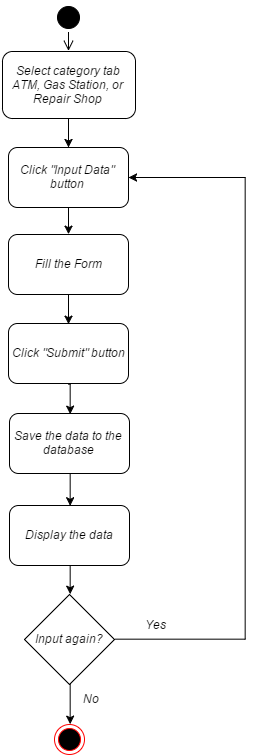

The diagram above was exported from draw.io. Its source (the exported page's mxGraphModel, read from the mxfile embedded in the PNG):
<mxGraphModel dx="1467" dy="780" grid="1" gridSize="10" guides="1" tooltips="1" connect="1" arrows="1" fold="1" page="1" pageScale="1" pageWidth="826" pageHeight="1169" background="#ffffff" math="0" shadow="0">
  <root>
    <mxCell id="0" />
    <mxCell id="1" parent="0" />
    <mxCell id="2" value="Select category tab ATM, Gas Station, or Repair Shop&lt;br&gt;" style="rounded=1;whiteSpace=wrap;html=1;aspect=fixed;" vertex="1" parent="1">
      <mxGeometry x="347" y="84" width="133" height="67" as="geometry" />
    </mxCell>
    <mxCell id="3" value="" style="ellipse;html=1;shape=startState;fillColor=#000000;strokeColor=#000000;" vertex="1" parent="1">
      <mxGeometry x="398" y="35" width="30" height="30" as="geometry" />
    </mxCell>
    <mxCell id="4" value="" style="edgeStyle=elbowEdgeStyle;elbow=horizontal;html=1;verticalAlign=bottom;endArrow=open;endSize=8;strokeColor=#000000;entryX=0.5;entryY=0;" edge="1" source="3" target="2" parent="1">
      <mxGeometry x="413" y="65" as="geometry">
        <mxPoint x="413" y="115" as="targetPoint" />
      </mxGeometry>
    </mxCell>
    <mxCell id="5" value="Click &quot;Input Data&quot; button&lt;br&gt;" style="rounded=1;whiteSpace=wrap;html=1;strokeColor=#000000" vertex="1" parent="1">
      <mxGeometry x="353" y="180" width="120" height="60" as="geometry" />
    </mxCell>
    <mxCell id="6" value="" style="ellipse;html=1;shape=endState;fillColor=#000000;strokeColor=#ff0000" vertex="1" parent="1">
      <mxGeometry x="399" y="757" width="30" height="30" as="geometry" />
    </mxCell>
    <mxCell id="7" style="rounded=0;html=1;exitX=0.5;exitY=1;entryX=0.5;entryY=0;strokeColor=#000000" edge="1" source="2" target="5" parent="1">
      <mxGeometry x="413" y="150" as="geometry" />
    </mxCell>
    <mxCell id="8" style="edgeStyle=orthogonalEdgeStyle;rounded=0;html=1;entryX=0.5;entryY=0;strokeColor=#000000;exitX=0.5;exitY=1;" edge="1" source="18" target="6" parent="1">
      <mxGeometry x="414" y="777" as="geometry">
        <mxPoint x="417" y="717" as="sourcePoint" />
        <mxPoint x="417" y="782.2" as="targetPoint" />
        <Array as="points" />
      </mxGeometry>
    </mxCell>
    <mxCell id="9" value="&lt;span&gt;Click &quot;Submit&quot; button&lt;/span&gt;" style="rounded=1;whiteSpace=wrap;html=1;" vertex="1" parent="1">
      <mxGeometry x="353" y="356" width="120" height="60" as="geometry" />
    </mxCell>
    <mxCell id="10" style="edgeStyle=orthogonalEdgeStyle;rounded=0;html=1;exitX=0.5;exitY=1;entryX=0.5;entryY=0;startArrow=none;startFill=0;endArrow=classic;endFill=1;jettySize=auto;orthogonalLoop=1;" edge="1" source="12" target="9" parent="1">
      <mxGeometry x="411" y="225" as="geometry">
        <mxPoint x="411" y="345" as="sourcePoint" />
        <Array as="points">
          <mxPoint x="413" y="350" />
          <mxPoint x="413" y="350" />
        </Array>
      </mxGeometry>
    </mxCell>
    <mxCell id="11" value="No" style="text;html=1;strokeColor=none;fillColor=none;align=center;verticalAlign=middle;whiteSpace=wrap;overflow=hidden;" vertex="1" parent="1">
      <mxGeometry x="415" y="721" width="40" height="20" as="geometry" />
    </mxCell>
    <mxCell id="12" value="Fill the Form" style="rounded=1;whiteSpace=wrap;html=1;strokeColor=#000000" vertex="1" parent="1">
      <mxGeometry x="353" y="267" width="120" height="60" as="geometry" />
    </mxCell>
    <mxCell id="13" style="edgeStyle=orthogonalEdgeStyle;rounded=0;html=1;exitX=0.5;exitY=1;entryX=0.5;entryY=0;startArrow=none;startFill=0;endArrow=classic;endFill=1;jettySize=auto;orthogonalLoop=1;" edge="1" source="5" target="12" parent="1">
      <mxGeometry x="413" y="240" as="geometry" />
    </mxCell>
    <mxCell id="14" value="Display the data" style="rounded=1;whiteSpace=wrap;html=1;aspect=fixed;" vertex="1" parent="1">
      <mxGeometry x="354" y="538" width="120" height="60" as="geometry" />
    </mxCell>
    <mxCell id="15" style="edgeStyle=orthogonalEdgeStyle;rounded=0;html=1;exitX=0.5;exitY=1;entryX=0.5;entryY=0;startArrow=none;startFill=0;endArrow=classic;endFill=1;jettySize=auto;orthogonalLoop=1;" edge="1" source="16" target="14" parent="1">
      <mxGeometry x="414.66666666666674" y="506.66666666666674" as="geometry">
        <mxPoint x="411" y="525" as="sourcePoint" />
        <Array as="points">
          <mxPoint x="414" y="533" />
          <mxPoint x="414" y="533" />
        </Array>
      </mxGeometry>
    </mxCell>
    <mxCell id="16" value="Save the data to the database" style="rounded=1;whiteSpace=wrap;html=1;" vertex="1" parent="1">
      <mxGeometry x="354" y="446" width="120" height="60" as="geometry" />
    </mxCell>
    <mxCell id="17" style="edgeStyle=orthogonalEdgeStyle;rounded=0;html=1;exitX=0.5;exitY=1;entryX=0.5;entryY=0;startArrow=none;startFill=0;endArrow=classic;endFill=1;jettySize=auto;orthogonalLoop=1;" edge="1" source="9" target="16" parent="1">
      <mxGeometry x="413" y="416.66666666666674" as="geometry" />
    </mxCell>
    <mxCell id="18" value="Input again?" style="rhombus;whiteSpace=wrap;html=1;aspect=fixed;" vertex="1" parent="1">
      <mxGeometry x="369" y="627" width="90" height="90" as="geometry" />
    </mxCell>
    <mxCell id="19" style="edgeStyle=orthogonalEdgeStyle;rounded=0;html=1;exitX=0.5;exitY=1;entryX=0.5;entryY=0;startArrow=none;startFill=0;endArrow=classic;endFill=1;jettySize=auto;orthogonalLoop=1;" edge="1" source="14" target="18" parent="1">
      <mxGeometry x="414.66666666666674" y="598.3333333333335" as="geometry" />
    </mxCell>
    <mxCell id="20" style="edgeStyle=orthogonalEdgeStyle;rounded=0;html=1;exitX=1;exitY=0.5;entryX=1;entryY=0.5;startArrow=none;startFill=0;endArrow=classic;endFill=1;jettySize=auto;orthogonalLoop=1;" edge="1" source="18" target="5" parent="1">
      <mxGeometry x="459.66666666666674" y="210" as="geometry">
        <Array as="points">
          <mxPoint x="590" y="672" />
          <mxPoint x="590" y="210" />
        </Array>
      </mxGeometry>
    </mxCell>
    <mxCell id="21" value="Yes" style="text;html=1;strokeColor=none;fillColor=none;align=center;verticalAlign=middle;whiteSpace=wrap;overflow=hidden;" vertex="1" parent="1">
      <mxGeometry x="480" y="647" width="40" height="20" as="geometry" />
    </mxCell>
  </root>
</mxGraphModel>